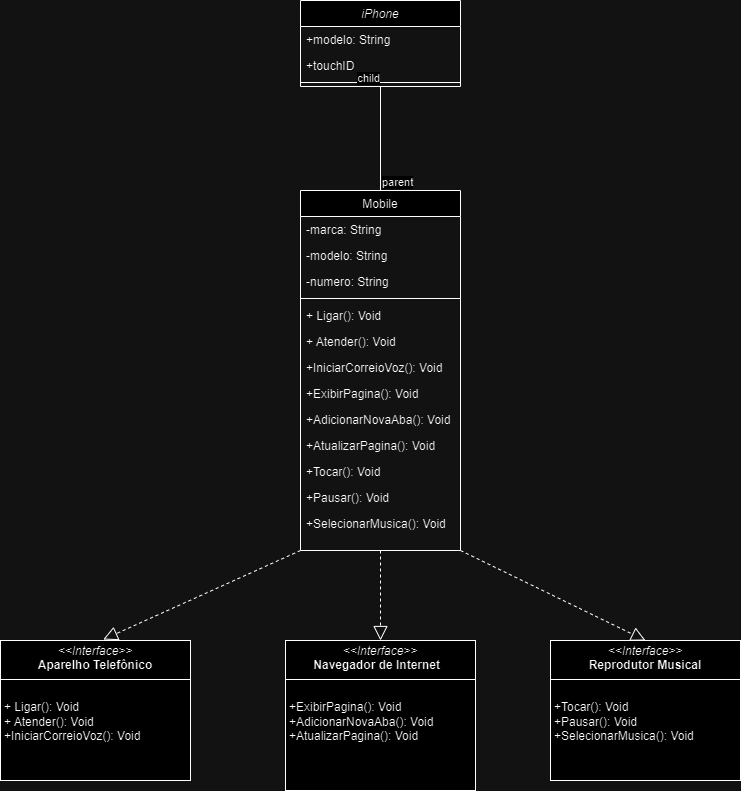

The diagram above was exported from draw.io. Its source (the exported page's mxGraphModel, read from the mxfile embedded in the PNG):
<mxGraphModel dx="1050" dy="603" grid="1" gridSize="10" guides="1" tooltips="1" connect="1" arrows="1" fold="1" page="1" pageScale="1" pageWidth="827" pageHeight="1169" math="0" shadow="0">
  <root>
    <mxCell id="WIyWlLk6GJQsqaUBKTNV-0" />
    <mxCell id="WIyWlLk6GJQsqaUBKTNV-1" parent="WIyWlLk6GJQsqaUBKTNV-0" />
    <mxCell id="zkfFHV4jXpPFQw0GAbJ--17" value="Mobile" style="swimlane;fontStyle=0;align=center;verticalAlign=top;childLayout=stackLayout;horizontal=1;startSize=26;horizontalStack=0;resizeParent=1;resizeLast=0;collapsible=1;marginBottom=0;rounded=0;shadow=0;strokeWidth=1;" parent="WIyWlLk6GJQsqaUBKTNV-1" vertex="1">
      <mxGeometry x="360" y="190" width="160" height="360" as="geometry">
        <mxRectangle x="550" y="140" width="160" height="26" as="alternateBounds" />
      </mxGeometry>
    </mxCell>
    <mxCell id="zkfFHV4jXpPFQw0GAbJ--18" value="-marca: String" style="text;align=left;verticalAlign=top;spacingLeft=4;spacingRight=4;overflow=hidden;rotatable=0;points=[[0,0.5],[1,0.5]];portConstraint=eastwest;" parent="zkfFHV4jXpPFQw0GAbJ--17" vertex="1">
      <mxGeometry y="26" width="160" height="26" as="geometry" />
    </mxCell>
    <mxCell id="zkfFHV4jXpPFQw0GAbJ--19" value="-modelo: String" style="text;align=left;verticalAlign=top;spacingLeft=4;spacingRight=4;overflow=hidden;rotatable=0;points=[[0,0.5],[1,0.5]];portConstraint=eastwest;rounded=0;shadow=0;html=0;" parent="zkfFHV4jXpPFQw0GAbJ--17" vertex="1">
      <mxGeometry y="52" width="160" height="26" as="geometry" />
    </mxCell>
    <mxCell id="zkfFHV4jXpPFQw0GAbJ--20" value="-numero: String" style="text;align=left;verticalAlign=top;spacingLeft=4;spacingRight=4;overflow=hidden;rotatable=0;points=[[0,0.5],[1,0.5]];portConstraint=eastwest;rounded=0;shadow=0;html=0;" parent="zkfFHV4jXpPFQw0GAbJ--17" vertex="1">
      <mxGeometry y="78" width="160" height="26" as="geometry" />
    </mxCell>
    <mxCell id="zkfFHV4jXpPFQw0GAbJ--23" value="" style="line;html=1;strokeWidth=1;align=left;verticalAlign=middle;spacingTop=-1;spacingLeft=3;spacingRight=3;rotatable=0;labelPosition=right;points=[];portConstraint=eastwest;" parent="zkfFHV4jXpPFQw0GAbJ--17" vertex="1">
      <mxGeometry y="104" width="160" height="8" as="geometry" />
    </mxCell>
    <mxCell id="zkfFHV4jXpPFQw0GAbJ--24" value="+ Ligar(): Void" style="text;align=left;verticalAlign=top;spacingLeft=4;spacingRight=4;overflow=hidden;rotatable=0;points=[[0,0.5],[1,0.5]];portConstraint=eastwest;" parent="zkfFHV4jXpPFQw0GAbJ--17" vertex="1">
      <mxGeometry y="112" width="160" height="26" as="geometry" />
    </mxCell>
    <mxCell id="zkfFHV4jXpPFQw0GAbJ--25" value="+ Atender(): Void&#10;" style="text;align=left;verticalAlign=top;spacingLeft=4;spacingRight=4;overflow=hidden;rotatable=0;points=[[0,0.5],[1,0.5]];portConstraint=eastwest;" parent="zkfFHV4jXpPFQw0GAbJ--17" vertex="1">
      <mxGeometry y="138" width="160" height="26" as="geometry" />
    </mxCell>
    <mxCell id="rtfTp_fbtAygUaZJAXSI-11" value="+IniciarCorreioVoz(): Void" style="text;align=left;verticalAlign=top;spacingLeft=4;spacingRight=4;overflow=hidden;rotatable=0;points=[[0,0.5],[1,0.5]];portConstraint=eastwest;" vertex="1" parent="zkfFHV4jXpPFQw0GAbJ--17">
      <mxGeometry y="164" width="160" height="26" as="geometry" />
    </mxCell>
    <mxCell id="rtfTp_fbtAygUaZJAXSI-12" value="+ExibirPagina(): Void&#10;" style="text;align=left;verticalAlign=top;spacingLeft=4;spacingRight=4;overflow=hidden;rotatable=0;points=[[0,0.5],[1,0.5]];portConstraint=eastwest;" vertex="1" parent="zkfFHV4jXpPFQw0GAbJ--17">
      <mxGeometry y="190" width="160" height="26" as="geometry" />
    </mxCell>
    <mxCell id="rtfTp_fbtAygUaZJAXSI-13" value="+AdicionarNovaAba(): Void" style="text;align=left;verticalAlign=top;spacingLeft=4;spacingRight=4;overflow=hidden;rotatable=0;points=[[0,0.5],[1,0.5]];portConstraint=eastwest;" vertex="1" parent="zkfFHV4jXpPFQw0GAbJ--17">
      <mxGeometry y="216" width="160" height="26" as="geometry" />
    </mxCell>
    <mxCell id="rtfTp_fbtAygUaZJAXSI-14" value="+AtualizarPagina(): Void " style="text;align=left;verticalAlign=top;spacingLeft=4;spacingRight=4;overflow=hidden;rotatable=0;points=[[0,0.5],[1,0.5]];portConstraint=eastwest;" vertex="1" parent="zkfFHV4jXpPFQw0GAbJ--17">
      <mxGeometry y="242" width="160" height="26" as="geometry" />
    </mxCell>
    <mxCell id="rtfTp_fbtAygUaZJAXSI-15" value="+Tocar(): Void" style="text;align=left;verticalAlign=top;spacingLeft=4;spacingRight=4;overflow=hidden;rotatable=0;points=[[0,0.5],[1,0.5]];portConstraint=eastwest;" vertex="1" parent="zkfFHV4jXpPFQw0GAbJ--17">
      <mxGeometry y="268" width="160" height="26" as="geometry" />
    </mxCell>
    <mxCell id="rtfTp_fbtAygUaZJAXSI-16" value="+Pausar(): Void " style="text;align=left;verticalAlign=top;spacingLeft=4;spacingRight=4;overflow=hidden;rotatable=0;points=[[0,0.5],[1,0.5]];portConstraint=eastwest;" vertex="1" parent="zkfFHV4jXpPFQw0GAbJ--17">
      <mxGeometry y="294" width="160" height="26" as="geometry" />
    </mxCell>
    <mxCell id="rtfTp_fbtAygUaZJAXSI-17" value="+SelecionarMusica(): Void " style="text;align=left;verticalAlign=top;spacingLeft=4;spacingRight=4;overflow=hidden;rotatable=0;points=[[0,0.5],[1,0.5]];portConstraint=eastwest;" vertex="1" parent="zkfFHV4jXpPFQw0GAbJ--17">
      <mxGeometry y="320" width="160" height="26" as="geometry" />
    </mxCell>
    <mxCell id="zkfFHV4jXpPFQw0GAbJ--0" value="iPhone" style="swimlane;fontStyle=2;align=center;verticalAlign=top;childLayout=stackLayout;horizontal=1;startSize=26;horizontalStack=0;resizeParent=1;resizeLast=0;collapsible=1;marginBottom=0;rounded=0;shadow=0;strokeWidth=1;" parent="WIyWlLk6GJQsqaUBKTNV-1" vertex="1">
      <mxGeometry x="360" width="160" height="86" as="geometry">
        <mxRectangle x="230" y="140" width="160" height="26" as="alternateBounds" />
      </mxGeometry>
    </mxCell>
    <mxCell id="zkfFHV4jXpPFQw0GAbJ--1" value="+modelo: String" style="text;align=left;verticalAlign=top;spacingLeft=4;spacingRight=4;overflow=hidden;rotatable=0;points=[[0,0.5],[1,0.5]];portConstraint=eastwest;" parent="zkfFHV4jXpPFQw0GAbJ--0" vertex="1">
      <mxGeometry y="26" width="160" height="26" as="geometry" />
    </mxCell>
    <mxCell id="zkfFHV4jXpPFQw0GAbJ--2" value="+touchID" style="text;align=left;verticalAlign=top;spacingLeft=4;spacingRight=4;overflow=hidden;rotatable=0;points=[[0,0.5],[1,0.5]];portConstraint=eastwest;rounded=0;shadow=0;html=0;" parent="zkfFHV4jXpPFQw0GAbJ--0" vertex="1">
      <mxGeometry y="52" width="160" height="26" as="geometry" />
    </mxCell>
    <mxCell id="zkfFHV4jXpPFQw0GAbJ--4" value="" style="line;html=1;strokeWidth=1;align=left;verticalAlign=middle;spacingTop=-1;spacingLeft=3;spacingRight=3;rotatable=0;labelPosition=right;points=[];portConstraint=eastwest;" parent="zkfFHV4jXpPFQw0GAbJ--0" vertex="1">
      <mxGeometry y="78" width="160" height="8" as="geometry" />
    </mxCell>
    <mxCell id="rtfTp_fbtAygUaZJAXSI-7" value="" style="endArrow=none;html=1;edgeStyle=orthogonalEdgeStyle;rounded=0;exitX=0.5;exitY=0;exitDx=0;exitDy=0;entryX=0.5;entryY=1;entryDx=0;entryDy=0;" edge="1" parent="WIyWlLk6GJQsqaUBKTNV-1" source="zkfFHV4jXpPFQw0GAbJ--17" target="zkfFHV4jXpPFQw0GAbJ--0">
      <mxGeometry relative="1" as="geometry">
        <mxPoint x="334" y="130" as="sourcePoint" />
        <mxPoint x="450" y="90" as="targetPoint" />
      </mxGeometry>
    </mxCell>
    <mxCell id="rtfTp_fbtAygUaZJAXSI-8" value="parent" style="edgeLabel;resizable=0;html=1;align=left;verticalAlign=bottom;" connectable="0" vertex="1" parent="rtfTp_fbtAygUaZJAXSI-7">
      <mxGeometry x="-1" relative="1" as="geometry" />
    </mxCell>
    <mxCell id="rtfTp_fbtAygUaZJAXSI-9" value="child" style="edgeLabel;resizable=0;html=1;align=right;verticalAlign=bottom;" connectable="0" vertex="1" parent="rtfTp_fbtAygUaZJAXSI-7">
      <mxGeometry x="1" relative="1" as="geometry" />
    </mxCell>
    <mxCell id="rtfTp_fbtAygUaZJAXSI-32" value="&lt;p style=&quot;margin:0px;margin-top:4px;text-align:center;&quot;&gt;&lt;i&gt;&amp;lt;&amp;lt;Interface&amp;gt;&amp;gt;&lt;/i&gt;&lt;br&gt;&lt;b&gt;Aparelho Telefônico&lt;/b&gt;&lt;/p&gt;&lt;hr size=&quot;1&quot; style=&quot;border-style:solid;&quot;&gt;&lt;p style=&quot;margin:0px;margin-left:4px;&quot;&gt;&lt;/p&gt;&lt;p style=&quot;margin:0px;margin-left:4px;&quot;&gt;&lt;br&gt;&lt;/p&gt;&lt;p style=&quot;margin:0px;margin-left:4px;&quot;&gt;+ Ligar(): Void&lt;br&gt;+ Atender(): Void&lt;/p&gt;&lt;p style=&quot;margin:0px;margin-left:4px;&quot;&gt;+IniciarCorreioVoz(): Void&lt;/p&gt;" style="verticalAlign=top;align=left;overflow=fill;html=1;whiteSpace=wrap;" vertex="1" parent="WIyWlLk6GJQsqaUBKTNV-1">
      <mxGeometry x="60" y="640" width="190" height="140" as="geometry" />
    </mxCell>
    <mxCell id="rtfTp_fbtAygUaZJAXSI-33" value="&lt;p style=&quot;margin:0px;margin-top:4px;text-align:center;&quot;&gt;&lt;i&gt;&amp;lt;&amp;lt;Interface&amp;gt;&amp;gt;&lt;/i&gt;&lt;br&gt;&lt;b&gt;Navegador de Internet&lt;span style=&quot;white-space: pre;&quot;&gt;&#09;&lt;/span&gt;&lt;/b&gt;&lt;/p&gt;&lt;hr size=&quot;1&quot; style=&quot;border-style:solid;&quot;&gt;&lt;p style=&quot;margin:0px;margin-left:4px;&quot;&gt;&lt;/p&gt;&lt;p style=&quot;margin:0px;margin-left:4px;&quot;&gt;&lt;br&gt;&lt;/p&gt;&lt;p style=&quot;margin:0px;margin-left:4px;&quot;&gt;+ExibirPagina(): Void&lt;/p&gt;&lt;p style=&quot;margin:0px;margin-left:4px;&quot;&gt;&lt;span style=&quot;text-wrap: nowrap;&quot;&gt;+AdicionarNovaAba(): Void&lt;/span&gt;&lt;br&gt;&lt;/p&gt;&lt;p style=&quot;margin:0px;margin-left:4px;&quot;&gt;&lt;span style=&quot;text-wrap: nowrap;&quot;&gt;+AtualizarPagina(): Void&amp;nbsp;&lt;/span&gt;&lt;span style=&quot;text-wrap: nowrap;&quot;&gt;&lt;br&gt;&lt;/span&gt;&lt;/p&gt;" style="verticalAlign=top;align=left;overflow=fill;html=1;whiteSpace=wrap;" vertex="1" parent="WIyWlLk6GJQsqaUBKTNV-1">
      <mxGeometry x="345" y="640" width="190" height="150" as="geometry" />
    </mxCell>
    <mxCell id="rtfTp_fbtAygUaZJAXSI-34" value="&lt;p style=&quot;margin:0px;margin-top:4px;text-align:center;&quot;&gt;&lt;i&gt;&amp;lt;&amp;lt;Interface&amp;gt;&amp;gt;&lt;/i&gt;&lt;br&gt;&lt;b&gt;Reprodutor Musical&lt;/b&gt;&lt;/p&gt;&lt;hr size=&quot;1&quot; style=&quot;border-style:solid;&quot;&gt;&lt;p style=&quot;margin:0px;margin-left:4px;&quot;&gt;&lt;br&gt;&lt;/p&gt;&lt;p style=&quot;margin:0px;margin-left:4px;&quot;&gt;&lt;span style=&quot;text-wrap: nowrap;&quot;&gt;+Tocar(): Void&lt;/span&gt;&lt;/p&gt;&lt;p style=&quot;margin:0px;margin-left:4px;&quot;&gt;&lt;span style=&quot;text-wrap: nowrap;&quot;&gt;+Pausar(): Void&lt;/span&gt;&lt;span style=&quot;text-wrap: nowrap;&quot;&gt;&lt;br&gt;&lt;/span&gt;&lt;/p&gt;&lt;p style=&quot;margin:0px;margin-left:4px;&quot;&gt;&lt;span style=&quot;text-wrap: nowrap;&quot;&gt;+SelecionarMusica(): Void&lt;/span&gt;&lt;span style=&quot;text-wrap: nowrap;&quot;&gt;&lt;br&gt;&lt;/span&gt;&lt;/p&gt;" style="verticalAlign=top;align=left;overflow=fill;html=1;whiteSpace=wrap;" vertex="1" parent="WIyWlLk6GJQsqaUBKTNV-1">
      <mxGeometry x="610" y="640" width="190" height="140" as="geometry" />
    </mxCell>
    <mxCell id="rtfTp_fbtAygUaZJAXSI-35" value="" style="endArrow=block;dashed=1;endFill=0;endSize=12;html=1;rounded=0;entryX=0.541;entryY=-0.007;entryDx=0;entryDy=0;entryPerimeter=0;exitX=0;exitY=1;exitDx=0;exitDy=0;" edge="1" parent="WIyWlLk6GJQsqaUBKTNV-1" source="zkfFHV4jXpPFQw0GAbJ--17" target="rtfTp_fbtAygUaZJAXSI-32">
      <mxGeometry width="160" relative="1" as="geometry">
        <mxPoint x="330" y="490" as="sourcePoint" />
        <mxPoint x="490" y="490" as="targetPoint" />
      </mxGeometry>
    </mxCell>
    <mxCell id="rtfTp_fbtAygUaZJAXSI-36" value="" style="endArrow=block;dashed=1;endFill=0;endSize=12;html=1;rounded=0;entryX=0.5;entryY=0;entryDx=0;entryDy=0;exitX=0.5;exitY=1;exitDx=0;exitDy=0;" edge="1" parent="WIyWlLk6GJQsqaUBKTNV-1" source="zkfFHV4jXpPFQw0GAbJ--17" target="rtfTp_fbtAygUaZJAXSI-33">
      <mxGeometry width="160" relative="1" as="geometry">
        <mxPoint x="370" y="560" as="sourcePoint" />
        <mxPoint x="173" y="649" as="targetPoint" />
      </mxGeometry>
    </mxCell>
    <mxCell id="rtfTp_fbtAygUaZJAXSI-37" value="" style="endArrow=block;dashed=1;endFill=0;endSize=12;html=1;rounded=0;entryX=0.5;entryY=0;entryDx=0;entryDy=0;exitX=1;exitY=1;exitDx=0;exitDy=0;" edge="1" parent="WIyWlLk6GJQsqaUBKTNV-1" source="zkfFHV4jXpPFQw0GAbJ--17" target="rtfTp_fbtAygUaZJAXSI-34">
      <mxGeometry width="160" relative="1" as="geometry">
        <mxPoint x="450" y="560" as="sourcePoint" />
        <mxPoint x="450" y="650" as="targetPoint" />
      </mxGeometry>
    </mxCell>
  </root>
</mxGraphModel>